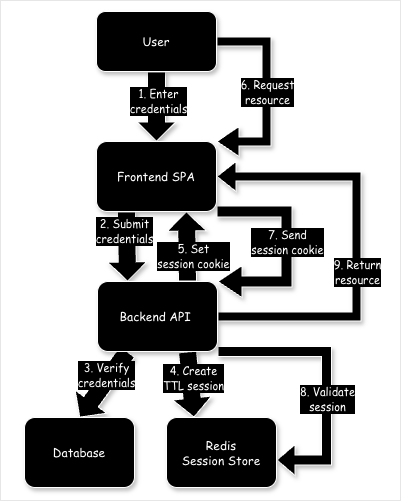

The diagram above was exported from draw.io. Its source (the exported page's mxGraphModel, read from the mxfile embedded in the PNG):
<mxGraphModel dx="931" dy="667" grid="1" gridSize="10" guides="1" tooltips="1" connect="1" arrows="1" fold="1" page="1" pageScale="1" pageWidth="827" pageHeight="1169" math="0" shadow="0">
  <root>
    <mxCell id="0" />
    <mxCell id="1" parent="0" />
    <mxCell id="9w17hDziXFlxqDI-Z1qB-7" parent="1" style="rounded=0;whiteSpace=wrap;html=1;fillColor=none;strokeColor=#E6E6E6;fontColor=#FFFFFF;labelBackgroundColor=light-dark(#000000,#333333);" value="" vertex="1">
      <mxGeometry height="500" width="400" x="114" y="309" as="geometry" />
    </mxCell>
    <mxCell id="j2TQeVFcpZU2h6269X00-6" edge="1" parent="1" source="9w17hDziXFlxqDI-Z1qB-3" style="shape=flexArrow;endArrow=classic;html=1;rounded=0;exitX=0.5;exitY=1;exitDx=0;exitDy=0;width=18;entryX=0.5;entryY=0;entryDx=0;entryDy=0;shadow=1;fillColor=light-dark(#000000,#333333);strokeColor=#FFFFFF;fontColor=#FFFFFF;labelBackgroundColor=light-dark(#000000,#333333);" target="9w17hDziXFlxqDI-Z1qB-1" value="">
      <mxGeometry height="50" relative="1" width="50" as="geometry">
        <mxPoint x="390" y="430" as="sourcePoint" />
        <mxPoint x="310" y="440" as="targetPoint" />
      </mxGeometry>
    </mxCell>
    <mxCell id="j2TQeVFcpZU2h6269X00-7" connectable="0" parent="j2TQeVFcpZU2h6269X00-6" style="edgeLabel;html=1;align=center;verticalAlign=middle;resizable=0;points=[];fontColor=#FFFFFF;labelBackgroundColor=light-dark(#000000,#333333);" value="&lt;font face=&quot;Comic Sans MS&quot;&gt;1. Enter &lt;br&gt;credentials&lt;/font&gt;" vertex="1">
      <mxGeometry relative="1" x="0.2712" as="geometry">
        <mxPoint x="1" y="-15" as="offset" />
      </mxGeometry>
    </mxCell>
    <mxCell id="j2TQeVFcpZU2h6269X00-8" edge="1" parent="1" source="9w17hDziXFlxqDI-Z1qB-1" style="shape=flexArrow;endArrow=classic;html=1;rounded=0;width=18;shadow=1;exitX=0.25;exitY=1;exitDx=0;exitDy=0;entryX=0.25;entryY=0;entryDx=0;entryDy=0;fillColor=light-dark(#000000,#333333);strokeColor=#FFFFFF;fontColor=#FFFFFF;labelBackgroundColor=light-dark(#000000,#333333);" target="9w17hDziXFlxqDI-Z1qB-2" value="">
      <mxGeometry height="50" relative="1" width="50" as="geometry">
        <mxPoint x="430" y="490" as="sourcePoint" />
        <mxPoint x="540" y="510" as="targetPoint" />
      </mxGeometry>
    </mxCell>
    <mxCell id="j2TQeVFcpZU2h6269X00-9" connectable="0" parent="j2TQeVFcpZU2h6269X00-8" style="edgeLabel;html=1;align=center;verticalAlign=middle;resizable=0;points=[];fontColor=#FFFFFF;labelBackgroundColor=light-dark(#000000,#333333);" value="&lt;font face=&quot;Comic Sans MS&quot;&gt;2. Submit &lt;br&gt;credentials&lt;/font&gt;" vertex="1">
      <mxGeometry relative="1" x="0.2712" as="geometry">
        <mxPoint x="-3" y="-24" as="offset" />
      </mxGeometry>
    </mxCell>
    <mxCell id="j2TQeVFcpZU2h6269X00-11" edge="1" parent="1" source="9w17hDziXFlxqDI-Z1qB-2" style="shape=flexArrow;endArrow=classic;html=1;rounded=0;width=18;shadow=1;exitX=0.75;exitY=1;exitDx=0;exitDy=0;entryX=0.25;entryY=0;entryDx=0;entryDy=0;fillColor=light-dark(#000000,#333333);strokeColor=#FFFFFF;fontColor=#FFFFFF;labelBackgroundColor=light-dark(#000000,#333333);" target="9w17hDziXFlxqDI-Z1qB-4" value="">
      <mxGeometry height="50" relative="1" width="50" as="geometry">
        <mxPoint x="430" y="650" as="sourcePoint" />
        <mxPoint x="660" y="740" as="targetPoint" />
      </mxGeometry>
    </mxCell>
    <mxCell id="j2TQeVFcpZU2h6269X00-12" connectable="0" parent="j2TQeVFcpZU2h6269X00-11" style="edgeLabel;html=1;align=center;verticalAlign=middle;resizable=0;points=[];fontColor=#FFFFFF;labelBackgroundColor=light-dark(#000000,#333333);" value="&lt;font face=&quot;Comic Sans MS&quot;&gt;4. Create &lt;br&gt;TTL session&lt;/font&gt;" vertex="1">
      <mxGeometry relative="1" x="0.2712" as="geometry">
        <mxPoint x="1" y="-15" as="offset" />
      </mxGeometry>
    </mxCell>
    <mxCell id="j2TQeVFcpZU2h6269X00-14" edge="1" parent="1" source="9w17hDziXFlxqDI-Z1qB-2" style="shape=flexArrow;endArrow=classic;html=1;rounded=0;entryX=0.75;entryY=1;entryDx=0;entryDy=0;exitX=0.75;exitY=0;exitDx=0;exitDy=0;width=18;shadow=1;fillColor=light-dark(#000000,#333333);strokeColor=#FFFFFF;fontColor=#FFFFFF;labelBackgroundColor=light-dark(#000000,#333333);" target="9w17hDziXFlxqDI-Z1qB-1" value="">
      <mxGeometry height="50" relative="1" width="50" as="geometry">
        <mxPoint x="390" y="430" as="sourcePoint" />
        <mxPoint x="440" y="380" as="targetPoint" />
      </mxGeometry>
    </mxCell>
    <mxCell id="j2TQeVFcpZU2h6269X00-15" connectable="0" parent="j2TQeVFcpZU2h6269X00-14" style="edgeLabel;html=1;align=center;verticalAlign=middle;resizable=0;points=[];fontColor=#FFFFFF;labelBackgroundColor=light-dark(#000000,#333333);" value="&lt;div&gt;&lt;font face=&quot;Comic Sans MS&quot;&gt;5. Set &lt;br&gt;session cookie&lt;/font&gt;&lt;/div&gt;" vertex="1">
      <mxGeometry relative="1" x="-0.0444" y="4" as="geometry">
        <mxPoint x="10" y="7" as="offset" />
      </mxGeometry>
    </mxCell>
    <mxCell id="j2TQeVFcpZU2h6269X00-16" edge="1" parent="1" source="9w17hDziXFlxqDI-Z1qB-3" style="shape=flexArrow;endArrow=classic;html=1;rounded=0;exitX=1;exitY=0.5;exitDx=0;exitDy=0;width=9;shadow=1;edgeStyle=orthogonalEdgeStyle;entryX=1;entryY=0;entryDx=0;entryDy=0;endSize=7;fillColor=light-dark(#000000,#333333);strokeColor=#FFFFFF;fontColor=#FFFFFF;labelBackgroundColor=light-dark(#000000,#333333);" target="9w17hDziXFlxqDI-Z1qB-1" value="">
      <mxGeometry height="50" relative="1" width="50" as="geometry">
        <Array as="points">
          <mxPoint x="380" y="350" />
          <mxPoint x="380" y="450" />
        </Array>
        <mxPoint x="390" y="430" as="sourcePoint" />
        <mxPoint x="450" y="450" as="targetPoint" />
      </mxGeometry>
    </mxCell>
    <mxCell id="j2TQeVFcpZU2h6269X00-17" connectable="0" parent="j2TQeVFcpZU2h6269X00-16" style="edgeLabel;html=1;align=center;verticalAlign=middle;resizable=0;points=[];fontColor=#FFFFFF;labelBackgroundColor=light-dark(#000000,#333333);" value="&lt;font face=&quot;Comic Sans MS&quot;&gt;6. Request &lt;br&gt;resource&lt;/font&gt;" vertex="1">
      <mxGeometry relative="1" x="0.0487" y="1" as="geometry">
        <mxPoint x="-1" y="-5" as="offset" />
      </mxGeometry>
    </mxCell>
    <mxCell id="j2TQeVFcpZU2h6269X00-18" edge="1" parent="1" source="9w17hDziXFlxqDI-Z1qB-1" style="shape=flexArrow;endArrow=classic;html=1;rounded=0;exitX=1;exitY=1;exitDx=0;exitDy=0;width=11;shadow=1;edgeStyle=orthogonalEdgeStyle;entryX=1;entryY=0;entryDx=0;entryDy=0;endSize=7.67;fillColor=light-dark(#000000,#333333);strokeColor=#FFFFFF;fontColor=#FFFFFF;labelBackgroundColor=light-dark(#000000,#333333);" target="9w17hDziXFlxqDI-Z1qB-2" value="">
      <mxGeometry height="50" relative="1" width="50" as="geometry">
        <Array as="points">
          <mxPoint x="400" y="520" />
          <mxPoint x="400" y="590" />
        </Array>
        <mxPoint x="390" y="430" as="sourcePoint" />
        <mxPoint x="490" y="610" as="targetPoint" />
      </mxGeometry>
    </mxCell>
    <mxCell id="j2TQeVFcpZU2h6269X00-19" connectable="0" parent="j2TQeVFcpZU2h6269X00-18" style="edgeLabel;html=1;align=center;verticalAlign=middle;resizable=0;points=[];fontColor=#FFFFFF;labelBackgroundColor=light-dark(#000000,#333333);" value="&lt;font face=&quot;Comic Sans MS&quot;&gt;7. Send &lt;br&gt;session cookie&lt;/font&gt;" vertex="1">
      <mxGeometry relative="1" x="0.1363" y="-5" as="geometry">
        <mxPoint x="5" y="-19" as="offset" />
      </mxGeometry>
    </mxCell>
    <mxCell id="j2TQeVFcpZU2h6269X00-20" edge="1" parent="1" source="9w17hDziXFlxqDI-Z1qB-2" style="shape=flexArrow;endArrow=classic;html=1;rounded=0;exitX=1;exitY=1;exitDx=0;exitDy=0;width=10;shadow=1;edgeStyle=orthogonalEdgeStyle;entryX=1;entryY=0.607;entryDx=0;entryDy=0;entryPerimeter=0;endSize=5.67;fillColor=light-dark(#000000,#333333);strokeColor=#FFFFFF;fontColor=#FFFFFF;labelBackgroundColor=light-dark(#000000,#333333);" target="9w17hDziXFlxqDI-Z1qB-4" value="">
      <mxGeometry height="50" relative="1" width="50" as="geometry">
        <Array as="points">
          <mxPoint x="440" y="660" />
          <mxPoint x="440" y="769" />
        </Array>
        <mxPoint x="550" y="450" as="sourcePoint" />
        <mxPoint x="470" y="730" as="targetPoint" />
      </mxGeometry>
    </mxCell>
    <mxCell id="j2TQeVFcpZU2h6269X00-21" connectable="0" parent="j2TQeVFcpZU2h6269X00-20" style="edgeLabel;html=1;align=center;verticalAlign=middle;resizable=0;points=[];fontColor=#FFFFFF;labelBackgroundColor=light-dark(#000000,#333333);" value="&lt;font face=&quot;Comic Sans MS&quot;&gt;8.&amp;nbsp;Validate &lt;br&gt;session&lt;/font&gt;" vertex="1">
      <mxGeometry relative="1" x="-0.0491" y="-1" as="geometry">
        <mxPoint x="1" y="29" as="offset" />
      </mxGeometry>
    </mxCell>
    <mxCell id="j2TQeVFcpZU2h6269X00-22" edge="1" parent="1" source="9w17hDziXFlxqDI-Z1qB-2" style="shape=flexArrow;endArrow=classic;html=1;rounded=0;width=9;shadow=1;exitX=1;exitY=0.5;exitDx=0;exitDy=0;edgeStyle=orthogonalEdgeStyle;entryX=1;entryY=0.5;entryDx=0;entryDy=0;endSize=6;fillColor=light-dark(#000000,#333333);strokeColor=#FFFFFF;fontColor=#FFFFFF;labelBackgroundColor=light-dark(#000000,#333333);" target="9w17hDziXFlxqDI-Z1qB-1" value="">
      <mxGeometry height="50" relative="1" width="50" as="geometry">
        <Array as="points">
          <mxPoint x="470" y="625" />
          <mxPoint x="470" y="485" />
        </Array>
        <mxPoint x="600" y="610" as="sourcePoint" />
        <mxPoint x="760" y="400" as="targetPoint" />
      </mxGeometry>
    </mxCell>
    <mxCell id="j2TQeVFcpZU2h6269X00-23" connectable="0" parent="j2TQeVFcpZU2h6269X00-22" style="edgeLabel;html=1;align=center;verticalAlign=middle;resizable=0;points=[];fontColor=#FFFFFF;labelBackgroundColor=light-dark(#000000,#333333);" value="&lt;font face=&quot;Comic Sans MS&quot;&gt;9. Return &lt;br&gt;resource&lt;/font&gt;" vertex="1">
      <mxGeometry relative="1" x="0.0181" y="2" as="geometry">
        <mxPoint x="2" y="29" as="offset" />
      </mxGeometry>
    </mxCell>
    <mxCell id="j2TQeVFcpZU2h6269X00-26" edge="1" parent="1" source="9w17hDziXFlxqDI-Z1qB-2" style="shape=flexArrow;endArrow=classic;html=1;rounded=0;width=18;shadow=1;exitX=0.25;exitY=1;exitDx=0;exitDy=0;entryX=0.5;entryY=0;entryDx=0;entryDy=0;fillColor=light-dark(#000000,#333333);strokeColor=#FFFFFF;fontColor=#FFFFFF;labelBackgroundColor=light-dark(#000000,#333333);" target="9w17hDziXFlxqDI-Z1qB-5" value="">
      <mxGeometry height="50" relative="1" width="50" as="geometry">
        <mxPoint x="540" y="520" as="sourcePoint" />
        <mxPoint x="680" y="560" as="targetPoint" />
      </mxGeometry>
    </mxCell>
    <mxCell id="j2TQeVFcpZU2h6269X00-27" connectable="0" parent="j2TQeVFcpZU2h6269X00-26" style="edgeLabel;html=1;align=center;verticalAlign=middle;resizable=0;points=[];fontColor=#FFFFFF;labelBackgroundColor=light-dark(#000000,#333333);" value="&lt;font face=&quot;Comic Sans MS&quot;&gt;3. Verify &lt;br&gt;credentials&lt;/font&gt;" vertex="1">
      <mxGeometry relative="1" x="0.4336" y="-1" as="geometry">
        <mxPoint x="13" y="-23" as="offset" />
      </mxGeometry>
    </mxCell>
    <mxCell id="9w17hDziXFlxqDI-Z1qB-1" parent="1" style="rounded=1;whiteSpace=wrap;html=1;fontFamily=Comic Sans MS;shadow=1;strokeColor=#FFFFFF;fillColor=light-dark(#000000,#333333);fontColor=#FFFFFF;labelBackgroundColor=light-dark(#000000,#333333);" value="&lt;font&gt;Frontend SPA&lt;/font&gt;" vertex="1">
      <mxGeometry height="70" width="120" x="210" y="450" as="geometry" />
    </mxCell>
    <mxCell id="9w17hDziXFlxqDI-Z1qB-2" parent="1" style="rounded=1;whiteSpace=wrap;html=1;fontFamily=Comic Sans MS;shadow=1;strokeColor=#FFFFFF;fillColor=light-dark(#000000,#333333);fontColor=#FFFFFF;labelBackgroundColor=light-dark(#000000,#333333);" value="&lt;font&gt;Backend API&amp;nbsp;&lt;/font&gt;" vertex="1">
      <mxGeometry height="70" width="120" x="211" y="590" as="geometry" />
    </mxCell>
    <mxCell id="9w17hDziXFlxqDI-Z1qB-3" parent="1" style="rounded=1;whiteSpace=wrap;html=1;fontFamily=Comic Sans MS;shadow=1;strokeColor=#FFFFFF;fillColor=light-dark(#000000,#333333);fontColor=#FFFFFF;labelBackgroundColor=light-dark(#000000,#333333);" value="&lt;font&gt;User&lt;/font&gt;" vertex="1">
      <mxGeometry height="60" width="120" x="210" y="320" as="geometry" />
    </mxCell>
    <mxCell id="9w17hDziXFlxqDI-Z1qB-4" parent="1" style="rounded=1;whiteSpace=wrap;html=1;fontFamily=Comic Sans MS;shadow=1;strokeColor=#FFFFFF;fillColor=light-dark(#000000,#333333);fontColor=#FFFFFF;labelBackgroundColor=light-dark(#000000,#333333);" value="Redis&lt;br&gt;Session Store" vertex="1">
      <mxGeometry height="70" width="110" x="280" y="726" as="geometry" />
    </mxCell>
    <mxCell id="9w17hDziXFlxqDI-Z1qB-5" parent="1" style="rounded=1;whiteSpace=wrap;html=1;fontFamily=Comic Sans MS;shadow=1;strokeColor=#FFFFFF;fillColor=light-dark(#000000,#333333);fontColor=#FFFFFF;labelBackgroundColor=light-dark(#000000,#333333);" value="Database" vertex="1">
      <mxGeometry height="70" width="110" x="138" y="726" as="geometry" />
    </mxCell>
  </root>
</mxGraphModel>